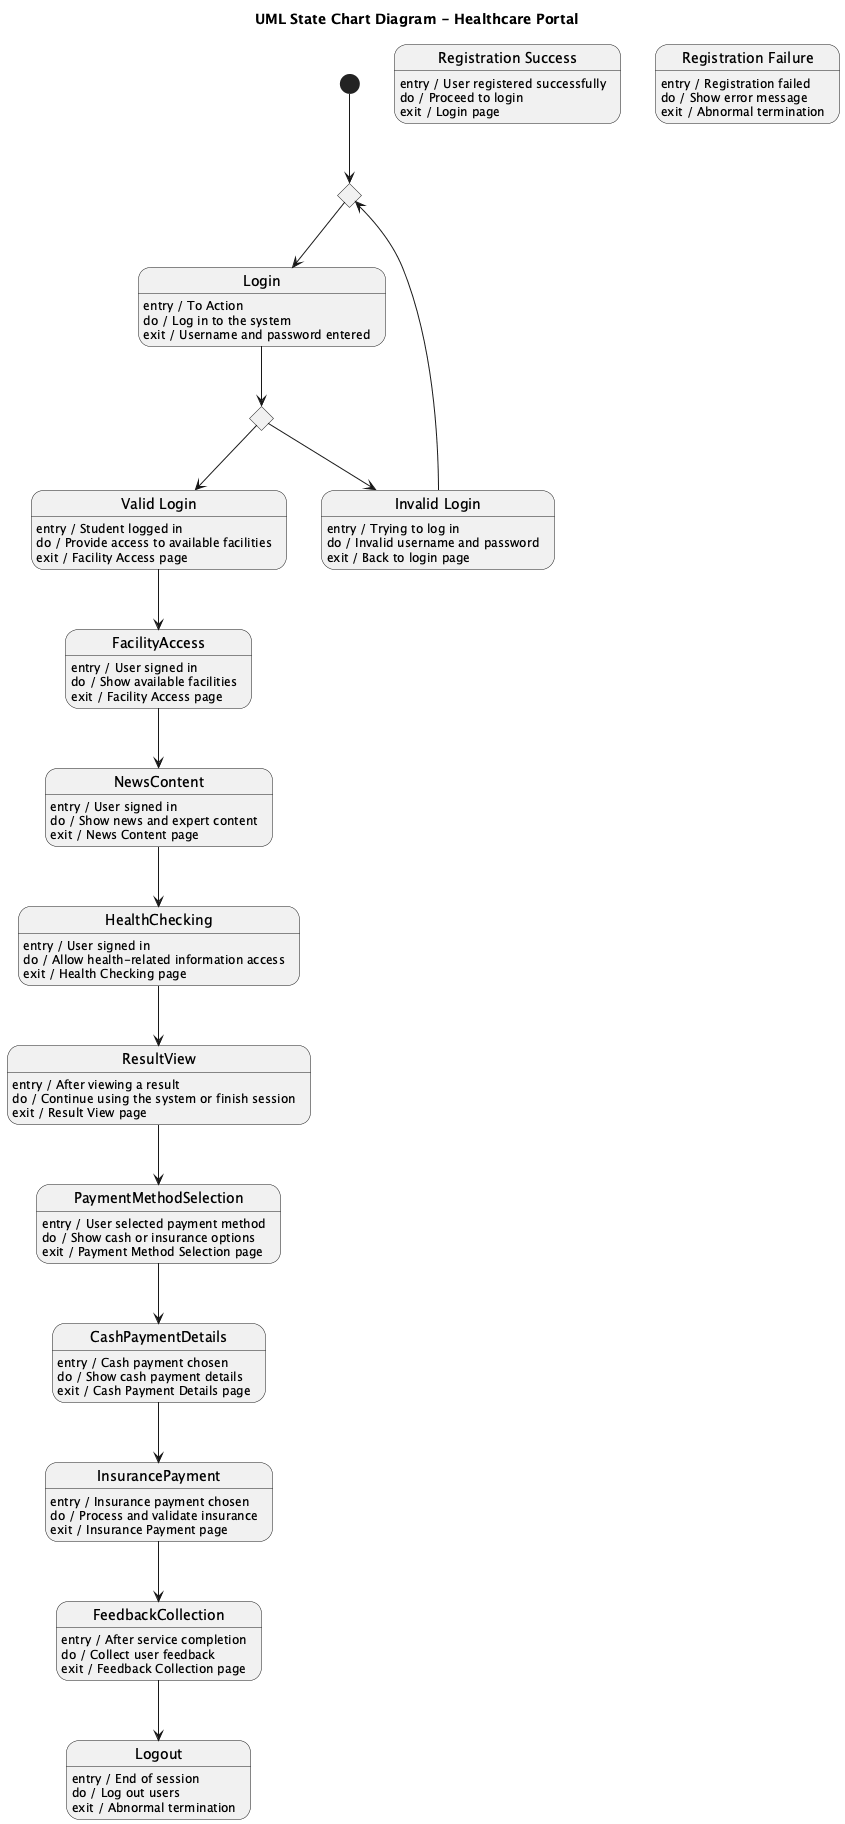

The diagram above was rendered by PlantUML. Its source (embedded in the PNG):
@startuml
title UML State Chart Diagram - Healthcare Portal

[*] --> Registration

state Registration <<choice>>
state "Registration Success" as RegSuccess
state "Registration Failure" as RegFailure
state Login
state LoginDecision <<choice>>
state "Invalid Login" as InvalidLogin
state "Valid Login" as ValidLogin
state FacilityAccess
state NewsContent
state HealthChecking
state ResultView
state PaymentMethodSelection
state CashPaymentDetails
state InsurancePayment
state FeedbackCollection
state Logout

Registration : entry / To Action
Registration : do / Register user
Registration : exit / Registration successful or failed

RegSuccess : entry / User registered successfully
RegSuccess : do / Proceed to login
RegSuccess : exit / Login page

RegFailure : entry / Registration failed
RegFailure : do / Show error message
RegFailure : exit / Abnormal termination

Login : entry / To Action
Login : do / Log in to the system
Login : exit / Username and password entered

InvalidLogin : entry / Trying to log in
InvalidLogin : do / Invalid username and password
InvalidLogin : exit / Back to login page

ValidLogin : entry / Student logged in
ValidLogin : do / Provide access to available facilities
ValidLogin : exit / Facility Access page

FacilityAccess : entry / User signed in
FacilityAccess : do / Show available facilities
FacilityAccess : exit / Facility Access page

NewsContent : entry / User signed in
NewsContent : do / Show news and expert content
NewsContent : exit / News Content page

HealthChecking : entry / User signed in
HealthChecking : do / Allow health-related information access
HealthChecking : exit / Health Checking page

ResultView : entry / After viewing a result
ResultView : do / Continue using the system or finish session
ResultView : exit / Result View page

PaymentMethodSelection : entry / User selected payment method
PaymentMethodSelection : do / Show cash or insurance options
PaymentMethodSelection : exit / Payment Method Selection page

CashPaymentDetails : entry / Cash payment chosen
CashPaymentDetails : do / Show cash payment details
CashPaymentDetails : exit / Cash Payment Details page

InsurancePayment : entry / Insurance payment chosen
InsurancePayment : do / Process and validate insurance
InsurancePayment : exit / Insurance Payment page

FeedbackCollection : entry / After service completion
FeedbackCollection : do / Collect user feedback
FeedbackCollection : exit / Feedback Collection page

Logout : entry / End of session
Logout : do / Log out users
Logout : exit / Abnormal termination

Registration --> Login
Login --> LoginDecision
LoginDecision --> InvalidLogin
LoginDecision --> ValidLogin
InvalidLogin --> Registration
ValidLogin --> FacilityAccess
FacilityAccess --> NewsContent
NewsContent --> HealthChecking
HealthChecking --> ResultView
ResultView --> PaymentMethodSelection
PaymentMethodSelection --> CashPaymentDetails
CashPaymentDetails --> InsurancePayment
InsurancePayment --> FeedbackCollection
FeedbackCollection --> Logout
@enduml